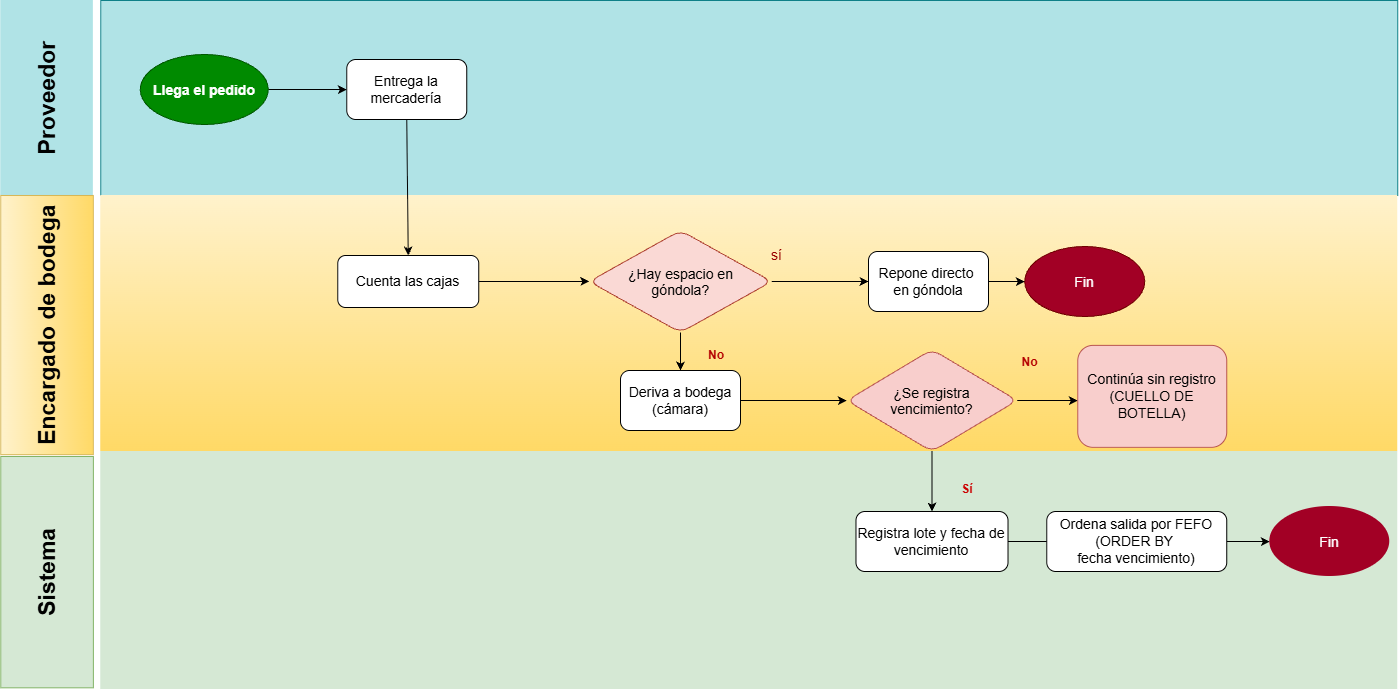

The diagram above was exported from draw.io. Its source (the exported page's mxGraphModel, read from the mxfile embedded in the PNG):
<mxGraphModel dx="2200" dy="876" grid="0" gridSize="10" guides="1" tooltips="1" connect="1" arrows="1" fold="1" page="1" pageScale="1" pageWidth="827" pageHeight="1169" math="0" shadow="0">
  <root>
    <mxCell id="0" />
    <mxCell id="1" parent="0" />
    <mxCell id="0P43xK6fZr6TCX3oIIsb-3" parent="1" style="rounded=0;whiteSpace=wrap;html=1;fillColor=#b0e3e6;strokeColor=#0e8088;" value="" vertex="1">
      <mxGeometry height="195" width="1297" x="19" y="330" as="geometry" />
    </mxCell>
    <mxCell id="0P43xK6fZr6TCX3oIIsb-4" parent="1" style="rounded=0;whiteSpace=wrap;html=1;fillColor=#b0e3e6;strokeColor=none;align=center;rotation=-90;" value="&lt;font style=&quot;font-size: 23px;&quot;&gt;&lt;b style=&quot;&quot;&gt;Proveedor&lt;/b&gt;&lt;/font&gt;" vertex="1">
      <mxGeometry height="92.62" width="195" x="-132.19" y="381.19" as="geometry" />
    </mxCell>
    <mxCell id="0P43xK6fZr6TCX3oIIsb-7" edge="1" parent="1" source="0P43xK6fZr6TCX3oIIsb-5" style="edgeStyle=orthogonalEdgeStyle;rounded=0;orthogonalLoop=1;jettySize=auto;html=1;" target="0P43xK6fZr6TCX3oIIsb-6" value="">
      <mxGeometry relative="1" as="geometry" />
    </mxCell>
    <mxCell id="0P43xK6fZr6TCX3oIIsb-5" parent="1" style="ellipse;whiteSpace=wrap;html=1;shapeInside=1;fillColor=#008a00;fontColor=#ffffff;strokeColor=#005700;" value="&lt;font style=&quot;font-size: 14px;&quot;&gt;&lt;b&gt;Llega el pedido&lt;/b&gt;&lt;/font&gt;" vertex="1">
      <mxGeometry height="70" width="128" x="58.5" y="384" as="geometry" />
    </mxCell>
    <mxCell id="0P43xK6fZr6TCX3oIIsb-12" edge="1" parent="1" source="0P43xK6fZr6TCX3oIIsb-11" style="edgeStyle=orthogonalEdgeStyle;rounded=0;orthogonalLoop=1;jettySize=auto;html=1;entryX=0.5;entryY=0;entryDx=0;entryDy=0;endArrow=classic;endFill=1;exitX=0.5;exitY=0;exitDx=0;exitDy=0;" target="0P43xK6fZr6TCX3oIIsb-11" value="">
      <mxGeometry relative="1" as="geometry" />
    </mxCell>
    <mxCell id="0P43xK6fZr6TCX3oIIsb-6" parent="1" style="rounded=1;whiteSpace=wrap;html=1;" value="&lt;font style=&quot;font-size: 14px;&quot;&gt;Entrega la mercadería&lt;/font&gt;" vertex="1">
      <mxGeometry height="60" width="120" x="265" y="389" as="geometry" />
    </mxCell>
    <mxCell id="0P43xK6fZr6TCX3oIIsb-8" parent="1" style="rounded=0;whiteSpace=wrap;html=1;fillColor=#fff2cc;gradientColor=#ffd966;strokeColor=none;" value="" vertex="1">
      <mxGeometry height="256" width="1297" x="19" y="525" as="geometry" />
    </mxCell>
    <mxCell id="0P43xK6fZr6TCX3oIIsb-10" parent="1" style="rounded=0;whiteSpace=wrap;html=1;fillColor=#fff2cc;strokeColor=#d6b656;rotation=-90;gradientColor=#ffd966;" value="&lt;font style=&quot;font-size: 23px;&quot;&gt;&lt;b style=&quot;&quot;&gt;Encargado de bodega&lt;/b&gt;&lt;/font&gt;" vertex="1">
      <mxGeometry height="92.62" width="259.19" x="-164.29" y="608.28" as="geometry" />
    </mxCell>
    <mxCell id="0P43xK6fZr6TCX3oIIsb-16" edge="1" parent="1" source="0P43xK6fZr6TCX3oIIsb-11" style="edgeStyle=orthogonalEdgeStyle;rounded=0;orthogonalLoop=1;jettySize=auto;html=1;" target="0P43xK6fZr6TCX3oIIsb-15" value="">
      <mxGeometry relative="1" as="geometry" />
    </mxCell>
    <mxCell id="0P43xK6fZr6TCX3oIIsb-11" parent="1" style="rounded=1;whiteSpace=wrap;html=1;" value="&lt;font style=&quot;font-size: 14px;&quot;&gt;Cuenta las cajas&lt;/font&gt;" vertex="1">
      <mxGeometry height="52" width="141" x="256" y="585" as="geometry" />
    </mxCell>
    <mxCell id="0P43xK6fZr6TCX3oIIsb-14" edge="1" parent="1" source="0P43xK6fZr6TCX3oIIsb-6" style="endArrow=classic;html=1;rounded=0;exitX=0.5;exitY=1;exitDx=0;exitDy=0;entryX=0.5;entryY=0;entryDx=0;entryDy=0;" target="0P43xK6fZr6TCX3oIIsb-11" value="">
      <mxGeometry height="50" relative="1" width="50" as="geometry">
        <mxPoint x="388" y="606" as="sourcePoint" />
        <mxPoint x="438" y="556" as="targetPoint" />
      </mxGeometry>
    </mxCell>
    <mxCell id="0P43xK6fZr6TCX3oIIsb-18" edge="1" parent="1" source="0P43xK6fZr6TCX3oIIsb-15" style="edgeStyle=orthogonalEdgeStyle;rounded=0;orthogonalLoop=1;jettySize=auto;html=1;" target="0P43xK6fZr6TCX3oIIsb-17" value="">
      <mxGeometry relative="1" as="geometry" />
    </mxCell>
    <mxCell id="0P43xK6fZr6TCX3oIIsb-24" edge="1" parent="1" source="0P43xK6fZr6TCX3oIIsb-15" style="edgeStyle=orthogonalEdgeStyle;rounded=0;orthogonalLoop=1;jettySize=auto;html=1;" target="0P43xK6fZr6TCX3oIIsb-23" value="">
      <mxGeometry relative="1" as="geometry" />
    </mxCell>
    <mxCell id="0P43xK6fZr6TCX3oIIsb-15" parent="1" style="rhombus;whiteSpace=wrap;html=1;shapeInside=1;rounded=1;fillColor=#fad9d5;strokeColor=#ae4132;" value="&lt;font style=&quot;font-size: 14px;&quot;&gt;¿Hay espacio en góndola?&lt;/font&gt;" vertex="1">
      <mxGeometry height="102" width="182.5" x="507.5" y="560" as="geometry" />
    </mxCell>
    <mxCell id="0P43xK6fZr6TCX3oIIsb-20" edge="1" parent="1" source="0P43xK6fZr6TCX3oIIsb-17" style="edgeStyle=orthogonalEdgeStyle;rounded=0;orthogonalLoop=1;jettySize=auto;html=1;" target="0P43xK6fZr6TCX3oIIsb-19" value="">
      <mxGeometry relative="1" as="geometry" />
    </mxCell>
    <mxCell id="0P43xK6fZr6TCX3oIIsb-17" parent="1" style="whiteSpace=wrap;html=1;rounded=1;" value="&lt;font style=&quot;font-size: 14px;&quot;&gt;Repone directo&amp;nbsp;&lt;/font&gt;&lt;div&gt;&lt;font style=&quot;font-size: 14px;&quot;&gt;en góndola&lt;/font&gt;&lt;/div&gt;" vertex="1">
      <mxGeometry height="60" width="120" x="786.75" y="581" as="geometry" />
    </mxCell>
    <mxCell id="0P43xK6fZr6TCX3oIIsb-19" parent="1" style="ellipse;whiteSpace=wrap;html=1;shapeInside=1;fillColor=#a20025;fontColor=#ffffff;strokeColor=#6F0000;" value="&lt;font style=&quot;font-size: 14px;&quot;&gt;Fin&lt;/font&gt;" vertex="1">
      <mxGeometry height="70" width="120" x="943" y="576" as="geometry" />
    </mxCell>
    <mxCell id="0P43xK6fZr6TCX3oIIsb-21" parent="1" style="rounded=0;whiteSpace=wrap;html=1;fillColor=none;strokeColor=none;" value="&lt;font style=&quot;font-size: 14px; color: rgb(153, 0, 0);&quot;&gt;sí&lt;/font&gt;" vertex="1">
      <mxGeometry height="23" width="51" x="670" y="573" as="geometry" />
    </mxCell>
    <mxCell id="0P43xK6fZr6TCX3oIIsb-26" edge="1" parent="1" source="0P43xK6fZr6TCX3oIIsb-23" style="edgeStyle=orthogonalEdgeStyle;rounded=0;orthogonalLoop=1;jettySize=auto;html=1;" target="0P43xK6fZr6TCX3oIIsb-25" value="">
      <mxGeometry relative="1" as="geometry" />
    </mxCell>
    <mxCell id="0P43xK6fZr6TCX3oIIsb-23" parent="1" style="whiteSpace=wrap;html=1;rounded=1;" value="&lt;font style=&quot;font-size: 14px;&quot;&gt;Deriva a bodega (cámara)&lt;/font&gt;" vertex="1">
      <mxGeometry height="60" width="120" x="538.75" y="700" as="geometry" />
    </mxCell>
    <mxCell id="0P43xK6fZr6TCX3oIIsb-29" edge="1" parent="1" source="0P43xK6fZr6TCX3oIIsb-25" style="edgeStyle=orthogonalEdgeStyle;rounded=0;orthogonalLoop=1;jettySize=auto;html=1;" value="">
      <mxGeometry relative="1" as="geometry">
        <Array as="points">
          <mxPoint x="947.6" y="730.1" />
          <mxPoint x="947.6" y="730.1" />
        </Array>
        <mxPoint x="996" y="730" as="targetPoint" />
      </mxGeometry>
    </mxCell>
    <mxCell id="0P43xK6fZr6TCX3oIIsb-25" parent="1" style="rhombus;whiteSpace=wrap;html=1;shapeInside=1;rounded=1;fillColor=#f8cecc;strokeColor=#b85450;" value="&lt;font style=&quot;font-size: 14px;&quot;&gt;¿Se registra vencimiento?&lt;/font&gt;" vertex="1">
      <mxGeometry height="102" width="170.5" x="765" y="679" as="geometry" />
    </mxCell>
    <mxCell id="0P43xK6fZr6TCX3oIIsb-28" parent="1" style="whiteSpace=wrap;html=1;fillColor=#f8cecc;strokeColor=#b85450;rounded=1;" value="&lt;font style=&quot;font-size: 14px;&quot;&gt;Continúa sin registro (CUELLO DE BOTELLA)&lt;/font&gt;" vertex="1">
      <mxGeometry height="102" width="149" x="996" y="674.87" as="geometry" />
    </mxCell>
    <mxCell id="0P43xK6fZr6TCX3oIIsb-30" parent="1" style="rounded=0;whiteSpace=wrap;html=1;fillColor=none;strokeColor=none;" value="&lt;span style=&quot;color: light-dark(rgb(180, 0, 0), rgb(237, 237, 237));&quot;&gt;&lt;b&gt;No&lt;/b&gt;&lt;/span&gt;" vertex="1">
      <mxGeometry height="52" width="54" x="608" y="659" as="geometry" />
    </mxCell>
    <mxCell id="0P43xK6fZr6TCX3oIIsb-31" parent="1" style="rounded=0;whiteSpace=wrap;html=1;fillColor=#d5e8d4;strokeColor=none;" value="" vertex="1">
      <mxGeometry height="238" width="1297" x="19" y="781" as="geometry" />
    </mxCell>
    <mxCell id="0P43xK6fZr6TCX3oIIsb-33" parent="1" style="rounded=0;whiteSpace=wrap;html=1;fillColor=none;strokeColor=none;" value="&lt;b&gt;&lt;font style=&quot;font-size: 12px; color: light-dark(rgb(180, 0, 0), rgb(237, 237, 237));&quot;&gt;No&lt;/font&gt;&lt;/b&gt;" vertex="1">
      <mxGeometry height="60" width="83" x="906.75" y="662" as="geometry" />
    </mxCell>
    <mxCell id="0P43xK6fZr6TCX3oIIsb-34" parent="1" style="rounded=0;whiteSpace=wrap;html=1;fillColor=#d5e8d4;strokeColor=#82b366;rotation=-90;" value="&lt;font style=&quot;font-size: 23px;&quot;&gt;&lt;b style=&quot;&quot;&gt;Sistema&lt;/b&gt;&lt;/font&gt;" vertex="1">
      <mxGeometry height="92.62" width="231.31" x="-150.34" y="855.35" as="geometry" />
    </mxCell>
    <mxCell id="0P43xK6fZr6TCX3oIIsb-35" parent="1" style="rounded=1;whiteSpace=wrap;html=1;strokeColor=#000000;" value="&lt;font style=&quot;font-size: 14px;&quot;&gt;Registra lote y fecha de vencimiento&lt;/font&gt;" vertex="1">
      <mxGeometry height="60" width="152.05" x="774.22" y="841" as="geometry" />
    </mxCell>
    <mxCell id="0P43xK6fZr6TCX3oIIsb-37" edge="1" parent="1" source="0P43xK6fZr6TCX3oIIsb-25" style="endArrow=classic;html=1;rounded=0;exitX=0.5;exitY=1;exitDx=0;exitDy=0;entryX=0.5;entryY=0;entryDx=0;entryDy=0;" target="0P43xK6fZr6TCX3oIIsb-35" value="">
      <mxGeometry height="50" relative="1" width="50" as="geometry">
        <Array as="points" />
        <mxPoint x="342" y="804" as="sourcePoint" />
        <mxPoint x="392" y="754" as="targetPoint" />
      </mxGeometry>
    </mxCell>
    <mxCell id="0P43xK6fZr6TCX3oIIsb-38" parent="1" style="rounded=0;whiteSpace=wrap;html=1;fillColor=none;strokeColor=none;" value="&lt;span style=&quot;color: rgb(204, 0, 0);&quot;&gt;&lt;b&gt;Sí&lt;/b&gt;&lt;/span&gt;" vertex="1">
      <mxGeometry height="45" width="54" x="858.75" y="796" as="geometry" />
    </mxCell>
    <mxCell id="0P43xK6fZr6TCX3oIIsb-44" edge="1" parent="1" source="0P43xK6fZr6TCX3oIIsb-39" style="edgeStyle=orthogonalEdgeStyle;rounded=0;orthogonalLoop=1;jettySize=auto;html=1;" target="0P43xK6fZr6TCX3oIIsb-43" value="">
      <mxGeometry relative="1" as="geometry" />
    </mxCell>
    <mxCell id="0P43xK6fZr6TCX3oIIsb-39" parent="1" style="whiteSpace=wrap;html=1;rounded=1;align=center;" value="&lt;div style=&quot;&quot;&gt;&lt;span style=&quot;font-size: 14px; background-color: transparent; color: light-dark(rgb(0, 0, 0), rgb(255, 255, 255));&quot;&gt;Ordena salida por FEFO (ORDER BY&amp;nbsp;&lt;/span&gt;&lt;/div&gt;&lt;div style=&quot;&quot;&gt;&lt;span style=&quot;font-size: 14px; background-color: transparent; color: light-dark(rgb(0, 0, 0), rgb(255, 255, 255));&quot;&gt;fecha vencimiento)&lt;/span&gt;&lt;/div&gt;" vertex="1">
      <mxGeometry height="60" width="180" x="965" y="841" as="geometry" />
    </mxCell>
    <mxCell id="0P43xK6fZr6TCX3oIIsb-42" edge="1" parent="1" source="0P43xK6fZr6TCX3oIIsb-39" style="endArrow=none;html=1;rounded=0;entryX=1;entryY=0.5;entryDx=0;entryDy=0;exitX=0;exitY=0.5;exitDx=0;exitDy=0;" target="0P43xK6fZr6TCX3oIIsb-35" value="">
      <mxGeometry height="50" relative="1" width="50" as="geometry">
        <mxPoint x="342" y="907" as="sourcePoint" />
        <mxPoint x="392" y="857" as="targetPoint" />
      </mxGeometry>
    </mxCell>
    <mxCell id="0P43xK6fZr6TCX3oIIsb-43" parent="1" style="ellipse;whiteSpace=wrap;html=1;shapeInside=1;rounded=1;fillColor=#a20025;fontColor=#ffffff;strokeColor=none;" value="&lt;font style=&quot;font-size: 14px;&quot;&gt;Fin&lt;/font&gt;" vertex="1">
      <mxGeometry height="70" width="120" x="1188" y="836" as="geometry" />
    </mxCell>
  </root>
</mxGraphModel>